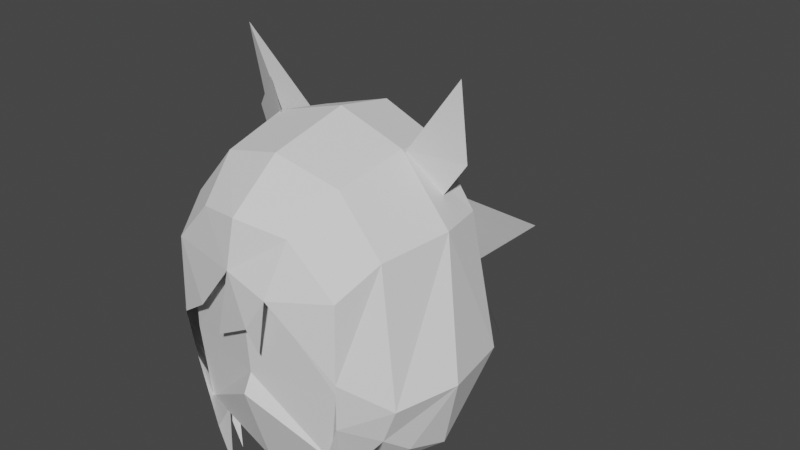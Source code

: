 # Source: head.blend  (saved by Blender 3.1.7; exported with 4.5.12 LTS)
import bpy
from mathutils import Matrix  # noqa: F401  (used for matrix-valued properties, if any)

bpy.ops.wm.read_factory_settings(use_empty=True)
scene = bpy.context.scene
scene.name = 'Scene'

# ---- collections
col_collection = bpy.data.collections.new('Collection'); scene.collection.children.link(col_collection)

# ---- materials (node trees are filled in below, after node groups)
mat_head = bpy.data.materials.new('head')
mat_head.use_transparent_shadow = False

# ---- material node trees
mat_head.use_nodes = True; mat_head.node_tree.nodes.clear()
_N = mat_head.node_tree.nodes; _L = mat_head.node_tree.links
n0 = _N.new('ShaderNodeBsdfPrincipled'); n0.name = 'Principled BSDF'; n0.location = (10, 300)
n0.distribution = 'GGX'
n0.subsurface_method = 'RANDOM_WALK_SKIN'
n0.inputs[3].default_value = 1.45
n0.inputs[27].default_value = (0.0, 0.0, 0.0, 1.0)
n0.inputs[28].default_value = 1.0
n1 = _N.new('ShaderNodeOutputMaterial'); n1.name = 'Material Output'; n1.location = (300, 300)
_L.new(n0.outputs[0], n1.inputs[0])
n1.is_active_output = True

# ---- world
world_world = bpy.data.worlds.new('World'); scene.world = world_world
world_world.use_nodes = True; world_world.node_tree.nodes.clear()
_N = world_world.node_tree.nodes; _L = world_world.node_tree.links
n0 = _N.new('ShaderNodeOutputWorld'); n0.name = 'World Output'; n0.location = (300, 300)
n1 = _N.new('ShaderNodeBackground'); n1.name = 'Background'; n1.location = (10, 300)
n1.inputs[0].default_value = (0.05088, 0.05088, 0.05088, 1.0)
_L.new(n1.outputs[0], n0.inputs[0])
n0.is_active_output = True
world_world.color = (0.05088, 0.05088, 0.05088)
world_world.use_sun_shadow = False
world_world.sun_shadow_jitter_overblur = 0.0

# ---- meshes
me_plane = bpy.data.meshes.new('Plane')
me_plane.from_pydata([(0.5679, -3.086e-08, -0.7703), (0.6968, -0.004932, 0.6554), (0.0, 0.0, -1.0), (0.0, 0.0, 1.0), (0.5821, -0.8089, -0.9457), (0.0, -0.8188, -1.202), (0.0, 0.6346, -0.6299), (0.0, -0.9964, 0.474), (0.0, -1.018, -0.5559), (0.0, -0.9466, -0.4174), (0.6654, -0.8046, 0.3236), (0.6541, -0.8188, -0.3766), (0.0, -0.4094, -1.101), (0.0, -0.6012, 0.872), (0.6973, -0.4143, 0.5343), (0.6021, -0.3946, -0.895), (0.4986, 0.4551, -0.5287), (0.5008, 0.4598, 0.6092), (0.7134, 7.716e-09, -0.05743), (0.7307, -0.402, -0.1804), (0.5806, 0.4599, 0.04024), (-0.5679, -3.086e-08, -0.7703), (-0.6968, -0.004932, 0.6554), (-0.5821, -0.8089, -0.9457), (0.0, 0.6088, 0.6632), (-0.6654, -0.8046, 0.3236), (-0.6541, -0.8188, -0.3766), (-0.6973, -0.4143, 0.5343), (-0.6021, -0.3946, -0.895), (-0.4986, 0.4551, -0.5287), (-0.5008, 0.4598, 0.6092), (-0.7134, 7.716e-09, -0.05743), (-0.7307, -0.402, -0.1804), (-0.5806, 0.4599, 0.04024)], [], [(14, 13, 7, 10), (10, 11, 19, 14), (15, 12, 2, 0), (9, 8, 4, 11), (5, 4, 8), (7, 9, 11, 10), (4, 5, 12, 15), (18, 19, 15, 0), (1, 3, 13, 14), (18, 20, 17, 1), (24, 17, 20, 16, 6), (1, 17, 24, 3), (0, 2, 6, 16), (0, 16, 20, 18), (1, 14, 19, 18), (15, 19, 11, 4), (27, 25, 7, 13), (25, 27, 32, 26), (28, 21, 2, 12), (9, 26, 23, 8), (5, 8, 23), (7, 25, 26, 9), (23, 28, 12, 5), (31, 21, 28, 32), (22, 27, 13, 3), (31, 22, 30, 33), (24, 6, 29, 33, 30), (22, 3, 24, 30), (21, 29, 6, 2), (21, 31, 33, 29), (22, 31, 32, 27), (28, 23, 26, 32)])
_uv = me_plane.uv_layers.new(name='UVMap')
_uv.uv.foreach_set('vector', [0.1018, 0.5902, 0.09361, 0.686, 0.02192, 0.6688, 0.04727, 0.5792, 0.04727, 0.5792, 0.03573, 0.4824, 0.09122, 0.5079, 0.1018, 0.5902, 0.09776, 0.4208, 0.1253, 0.3432, 0.1782, 0.3704, 0.1423, 0.4406, 0.9179, 0.9375, 0.9059, 0.9375, 0.872, 0.8868, 0.9215, 0.8806, 0.8496, 0.9375, 0.872, 0.8868, 0.9059, 0.9375, 0.9955, 0.9375, 0.9179, 0.9375, 0.9215, 0.8806, 0.9824, 0.8796, 0.04663, 0.403, 0.07254, 0.32, 0.1253, 0.3432, 0.09776, 0.4208, 0.1381, 0.5197, 0.09122, 0.5079, 0.09776, 0.4208, 0.1423, 0.4406, 0.1468, 0.5894, 0.1765, 0.6758, 0.09361, 0.686, 0.1018, 0.5902, 0.1381, 0.5197, 0.19, 0.5283, 0.1925, 0.585, 0.1468, 0.5894, 0.2512, 0.6075, 0.1925, 0.585, 0.19, 0.5283, 0.19, 0.4694, 0.2505, 0.444, 0.1468, 0.5894, 0.1925, 0.585, 0.2512, 0.6075, 0.1765, 0.6758, 0.1423, 0.4406, 0.1782, 0.3704, 0.2505, 0.444, 0.19, 0.4694, 0.1423, 0.4406, 0.19, 0.4694, 0.19, 0.5283, 0.1381, 0.5197, 0.1468, 0.5894, 0.1018, 0.5902, 0.09122, 0.5079, 0.1381, 0.5197, 0.09776, 0.4208, 0.09122, 0.5079, 0.03573, 0.4824, 0.04663, 0.403, 0.4005, 0.5889, 0.4549, 0.5774, 0.481, 0.6668, 0.4095, 0.6847, 0.4549, 0.5774, 0.4005, 0.5889, 0.4103, 0.5065, 0.4656, 0.4806, 0.4031, 0.4195, 0.3587, 0.4396, 0.3222, 0.3698, 0.3749, 0.3422, 0.9179, 0.9375, 0.9215, 0.9944, 0.872, 0.9882, 0.9059, 0.9375, 0.8496, 0.9375, 0.9059, 0.9375, 0.872, 0.9882, 0.9955, 0.9375, 0.9824, 0.9954, 0.9215, 0.9944, 0.9179, 0.9375, 0.454, 0.4012, 0.4031, 0.4195, 0.3749, 0.3422, 0.4274, 0.3185, 0.3635, 0.5188, 0.3587, 0.4396, 0.4031, 0.4195, 0.4103, 0.5065, 0.3555, 0.5885, 0.4005, 0.5889, 0.4095, 0.6847, 0.3265, 0.6752, 0.3635, 0.5188, 0.3555, 0.5885, 0.3097, 0.5845, 0.3117, 0.5278, 0.2512, 0.6075, 0.2505, 0.444, 0.3112, 0.4688, 0.3117, 0.5278, 0.3097, 0.5845, 0.3555, 0.5885, 0.3265, 0.6752, 0.2512, 0.6075, 0.3097, 0.5845, 0.3587, 0.4396, 0.3112, 0.4688, 0.2505, 0.444, 0.3222, 0.3698, 0.3587, 0.4396, 0.3635, 0.5188, 0.3117, 0.5278, 0.3112, 0.4688, 0.3555, 0.5885, 0.3635, 0.5188, 0.4103, 0.5065, 0.4005, 0.5889, 0.4031, 0.4195, 0.454, 0.4012, 0.4656, 0.4806, 0.4103, 0.5065])
me_plane.materials.append(mat_head)
me_plane.use_remesh_fix_poles = True
me_plane.use_remesh_preserve_attributes = False
me_plane.update()
me_plane_001 = bpy.data.meshes.new('Plane.001')
me_plane_001.from_pydata([(-0.2404, -0.9897, -0.196), (0.3032, -1.066, 0.3002), (0.1443, -0.9897, -0.2009), (0.1179, -1.066, 0.02283), (0.7078, -0.8776, -0.2503), (0.6696, -0.8434, -0.6325), (0.4931, -0.8594, -1.154), (0.3458, -0.8776, -1.422), (-0.01843, -1.066, 0.4008), (-0.3785, -0.9933, -0.01843), (-0.3458, -0.8776, -1.422), (-0.4931, -0.8594, -1.154), (-0.6696, -0.8434, -0.6325), (-0.7078, -0.8776, -0.2503), (0.5832, -0.6669, -1.132), (0.8949, -0.6413, -0.7298), (0.6876, -0.632, -1.137), (0.4148, -0.7154, -1.393), (0.4203, -0.4563, -1.357), (0.4137, -0.1857, -1.24), (0.4098, 0.03351, -1.131), (0.285, 0.2527, -0.9867), (0.6888, -0.4974, -1.128), (0.9607, -0.4429, -0.878), (0.7037, -0.4217, -1.15), (1.029, -0.1583, -0.9518), (0.9329, 0.05406, -0.8851), (0.7757, 0.3483, -0.7738), (0.4827, 0.6326, -0.7542), (0.2078, 0.3863, -0.9867), (0.2799, 0.7722, -0.763), (0.07475, 0.5093, -0.9575), (-9.313e-10, -1.004, 0.7519), (0.4002, 0.6145, 0.7507), (0.5057, 0.3827, 0.9692), (0.5388, -0.02298, 1.038), (0.4868, -0.5626, 0.9301), (0.3687, -0.9067, 0.6855), (0.4319, 0.6884, 0.3529), (0.8323, 0.3634, 0.5449), (0.9245, -0.02298, 0.5736), (0.8245, -0.5626, 0.5334), (0.7049, -0.8615, 0.3337), (0.6295, 0.6478, -0.4029), (1.081, 0.3155, -0.4029), (1.183, -0.2283, -0.3806), (1.009, -0.6485, -0.444), (0.3147, 0.8195, -0.3238), (-0.5832, -0.6669, -1.132), (-0.8949, -0.6413, -0.7298), (-0.6876, -0.632, -1.137), (-0.4148, -0.7154, -1.393), (-0.4203, -0.4563, -1.357), (-0.4137, -0.1857, -1.24), (-0.4098, 0.03351, -1.131), (-0.285, 0.2527, -0.9867), (-0.6888, -0.4974, -1.128), (-0.9607, -0.4429, -0.878), (-0.7037, -0.4217, -1.15), (-1.029, -0.1583, -0.9518), (-0.9329, 0.05406, -0.8851), (-0.7757, 0.3483, -0.7738), (-0.4827, 0.6326, -0.7542), (-0.2078, 0.3863, -0.9867), (-0.2799, 0.7722, -0.763), (-0.07475, 0.5093, -0.9575), (0.0, 0.7152, -0.8258), (-1e-09, 0.8936, -0.6662), (-1e-09, 0.9023, -0.2653), (-9.313e-10, 0.7221, 0.8341), (-9.313e-10, 0.4591, 1.11), (-9.313e-10, -0.001309, 1.196), (-9.313e-10, -0.6138, 1.06), (-0.4002, 0.6145, 0.7507), (-0.5057, 0.3827, 0.9692), (-0.5388, -0.02298, 1.038), (-0.4868, -0.5626, 0.9301), (-0.3687, -0.9067, 0.6855), (-0.4319, 0.6884, 0.3529), (-0.8323, 0.3634, 0.5449), (-0.9245, -0.02298, 0.5736), (-0.8245, -0.5626, 0.5334), (-0.7049, -0.8615, 0.3337), (-0.6295, 0.6478, -0.4029), (-1.081, 0.3155, -0.4029), (-1.183, -0.2283, -0.3806), (-1.009, -0.6485, -0.444), (-0.3147, 0.8195, -0.3238), (-9.313e-10, 0.8602, 0.3084)], [], [(71, 35, 34, 70), (72, 36, 35, 71), (70, 34, 33, 69), (32, 37, 36, 72), (36, 41, 40, 35), (34, 39, 38, 33), (37, 42, 41, 36), (35, 40, 39, 34), (69, 33, 38, 88), (39, 44, 43, 38), (40, 45, 44, 39), (46, 45, 40, 41), (41, 42, 4, 46), (31, 66, 30), (29, 30, 28), (21, 28, 27), (20, 27, 26), (19, 26, 25), (24, 25, 23), (24, 18, 25), (17, 22, 16), (15, 16, 22, 23), (7, 14, 6), (5, 6, 14, 15), (5, 15, 46, 4), (45, 46, 15, 23), (23, 25, 45), (43, 44, 27, 28), (66, 67, 30), (28, 30, 43), (68, 47, 30, 67), (27, 44, 26), (44, 45, 25, 26), (47, 43, 30), (4, 42, 1), (42, 37, 1), (0, 3, 8), (2, 1, 3), (8, 3, 1), (37, 32, 8, 1), (47, 38, 43), (38, 47, 88), (88, 47, 68), (71, 70, 74, 75), (72, 71, 75, 76), (70, 69, 73, 74), (32, 72, 76, 77), (76, 75, 80, 81), (74, 73, 78, 79), (77, 76, 81, 82), (75, 74, 79, 80), (69, 88, 78, 73), (79, 78, 83, 84), (80, 79, 84, 85), (86, 81, 80, 85), (81, 86, 13, 82), (65, 64, 66), (63, 62, 64), (55, 61, 62), (54, 60, 61), (53, 59, 60), (58, 57, 59), (58, 59, 52), (51, 50, 56), (49, 57, 56, 50), (10, 11, 48), (12, 49, 48, 11), (12, 13, 86, 49), (85, 57, 49, 86), (57, 85, 59), (83, 62, 61, 84), (66, 64, 67), (62, 83, 64), (68, 67, 64, 87), (61, 60, 84), (84, 60, 59, 85), (87, 64, 83), (87, 83, 78), (78, 88, 87), (88, 68, 87), (32, 77, 8), (8, 77, 82, 9), (13, 9, 82)])
_uv = me_plane_001.uv_layers.new(name='UVMap')
_uv.uv.foreach_set('vector', [0.246, 0.813, 0.2641, 0.8142, 0.2611, 0.8272, 0.2458, 0.8273, 0.2461, 0.7908, 0.2666, 0.7931, 0.2641, 0.8142, 0.246, 0.813, 0.2458, 0.8273, 0.2611, 0.8272, 0.259, 0.8378, 0.2457, 0.8381, 0.2456, 0.7675, 0.2679, 0.7703, 0.2666, 0.7931, 0.2461, 0.7908, 0.2666, 0.7931, 0.2905, 0.7937, 0.2866, 0.8194, 0.2641, 0.8142, 0.2611, 0.8272, 0.2786, 0.8348, 0.2642, 0.8524, 0.259, 0.8378, 0.2679, 0.7703, 0.2984, 0.7728, 0.2905, 0.7937, 0.2666, 0.7931, 0.2641, 0.8142, 0.2866, 0.8194, 0.2786, 0.8348, 0.2611, 0.8272, 0.2457, 0.8381, 0.259, 0.8378, 0.2642, 0.8524, 0.2453, 0.8583, 0.2786, 0.8348, 0.3226, 0.8616, 0.2942, 0.8887, 0.2642, 0.8524, 0.2866, 0.8194, 0.3417, 0.8299, 0.3226, 0.8616, 0.2786, 0.8348, 0.3567, 0.799, 0.3417, 0.8299, 0.2866, 0.8194, 0.2905, 0.7937, 0.2905, 0.7937, 0.2984, 0.7728, 0.3447, 0.7647, 0.3567, 0.799, 0.2556, 0.9737, 0.2437, 0.9465, 0.275, 0.9333, 0.3071, 0.9685, 0.275, 0.9333, 0.2989, 0.9233, 0.3372, 0.962, 0.2989, 0.9233, 0.3389, 0.9013, 0.3952, 0.9384, 0.3389, 0.9013, 0.3709, 0.8782, 0.4327, 0.9116, 0.3709, 0.8782, 0.3862, 0.858, 0.4304, 0.8378, 0.3862, 0.858, 0.3926, 0.827, 0.4304, 0.8378, 0.4674, 0.8409, 0.3862, 0.858, 0.4695, 0.7973, 0.4307, 0.8206, 0.4311, 0.8067, 0.3841, 0.8019, 0.4311, 0.8067, 0.4307, 0.8206, 0.3926, 0.827, 0.4672, 0.7629, 0.4328, 0.7881, 0.4371, 0.7674, 0.3825, 0.7704, 0.4371, 0.7674, 0.4328, 0.7881, 0.3841, 0.8019, 0.3825, 0.7704, 0.3841, 0.8019, 0.3567, 0.799, 0.3447, 0.7647, 0.3417, 0.8299, 0.3567, 0.799, 0.3841, 0.8019, 0.3926, 0.827, 0.3926, 0.827, 0.3862, 0.858, 0.3417, 0.8299, 0.2942, 0.8887, 0.3226, 0.8616, 0.3389, 0.9013, 0.2989, 0.9233, 0.2437, 0.9465, 0.2442, 0.922, 0.275, 0.9333, 0.2989, 0.9233, 0.275, 0.9333, 0.2942, 0.8887, 0.2448, 0.8902, 0.2678, 0.8927, 0.275, 0.9333, 0.2442, 0.922, 0.3389, 0.9013, 0.3226, 0.8616, 0.3709, 0.8782, 0.3226, 0.8616, 0.3417, 0.8299, 0.3862, 0.858, 0.3709, 0.8782, 0.2678, 0.8927, 0.2942, 0.8887, 0.275, 0.9333, 0.3447, 0.7647, 0.2984, 0.7728, 0.2808, 0.7358, 0.2984, 0.7728, 0.2679, 0.7703, 0.2808, 0.7358, 0.2416, 0.6591, 0.2721, 0.6981, 0.2417, 0.7335, 0.2863, 0.6745, 0.2808, 0.7358, 0.2721, 0.6981, 0.2417, 0.7335, 0.2721, 0.6981, 0.2808, 0.7358, 0.2679, 0.7703, 0.2456, 0.7675, 0.2417, 0.7335, 0.2808, 0.7358, 0.2678, 0.8927, 0.2642, 0.8524, 0.2942, 0.8887, 0.2642, 0.8524, 0.2678, 0.8927, 0.2453, 0.8583, 0.2453, 0.8583, 0.2678, 0.8927, 0.2448, 0.8902, 0.246, 0.813, 0.2458, 0.8273, 0.2306, 0.8268, 0.2279, 0.8138, 0.2461, 0.7908, 0.246, 0.813, 0.2279, 0.8138, 0.2259, 0.7932, 0.2458, 0.8273, 0.2457, 0.8381, 0.2323, 0.8374, 0.2306, 0.8268, 0.2456, 0.7675, 0.2461, 0.7908, 0.2259, 0.7932, 0.225, 0.772, 0.2259, 0.7932, 0.2279, 0.8138, 0.2056, 0.8184, 0.2026, 0.793, 0.2306, 0.8268, 0.2323, 0.8374, 0.2267, 0.8518, 0.213, 0.8338, 0.225, 0.772, 0.2259, 0.7932, 0.2026, 0.793, 0.196, 0.7722, 0.2279, 0.8138, 0.2306, 0.8268, 0.213, 0.8338, 0.2056, 0.8184, 0.2457, 0.8381, 0.2453, 0.8583, 0.2267, 0.8518, 0.2323, 0.8374, 0.213, 0.8338, 0.2267, 0.8518, 0.1955, 0.8869, 0.1683, 0.8588, 0.2056, 0.8184, 0.213, 0.8338, 0.1683, 0.8588, 0.1507, 0.8265, 0.1372, 0.7951, 0.2026, 0.793, 0.2056, 0.8184, 0.1507, 0.8265, 0.2026, 0.793, 0.1372, 0.7951, 0.1508, 0.7617, 0.196, 0.7722, 0.2309, 0.9732, 0.213, 0.9322, 0.2437, 0.9465, 0.1796, 0.9662, 0.1894, 0.9213, 0.213, 0.9322, 0.1497, 0.9584, 0.1503, 0.8977, 0.1894, 0.9213, 0.09261, 0.9323, 0.1194, 0.8733, 0.1503, 0.8977, 0.05628, 0.9038, 0.1051, 0.8525, 0.1194, 0.8733, 0.06191, 0.8303, 0.1001, 0.8212, 0.1051, 0.8525, 0.06191, 0.8303, 0.1051, 0.8525, 0.02494, 0.8317, 0.02491, 0.788, 0.06278, 0.7992, 0.06252, 0.8131, 0.1098, 0.7967, 0.1001, 0.8212, 0.06252, 0.8131, 0.06278, 0.7992, 0.02939, 0.7538, 0.05899, 0.7598, 0.06221, 0.7806, 0.1129, 0.7655, 0.1098, 0.7967, 0.06221, 0.7806, 0.05899, 0.7598, 0.1129, 0.7655, 0.1508, 0.7617, 0.1372, 0.7951, 0.1098, 0.7967, 0.1507, 0.8265, 0.1001, 0.8212, 0.1098, 0.7967, 0.1372, 0.7951, 0.1001, 0.8212, 0.1507, 0.8265, 0.1051, 0.8525, 0.1955, 0.8869, 0.1894, 0.9213, 0.1503, 0.8977, 0.1683, 0.8588, 0.2437, 0.9465, 0.213, 0.9322, 0.2442, 0.922, 0.1894, 0.9213, 0.1955, 0.8869, 0.213, 0.9322, 0.2448, 0.8902, 0.2442, 0.922, 0.213, 0.9322, 0.2217, 0.8919, 0.1503, 0.8977, 0.1194, 0.8733, 0.1683, 0.8588, 0.1683, 0.8588, 0.1194, 0.8733, 0.1051, 0.8525, 0.1507, 0.8265, 0.2217, 0.8919, 0.213, 0.9322, 0.1955, 0.8869, 0.2217, 0.8919, 0.1955, 0.8869, 0.2267, 0.8518, 0.2267, 0.8518, 0.2453, 0.8583, 0.2217, 0.8919, 0.2453, 0.8583, 0.2448, 0.8902, 0.2217, 0.8919, 0.2456, 0.7675, 0.225, 0.772, 0.2417, 0.7335, 0.2417, 0.7335, 0.225, 0.772, 0.196, 0.7722, 0.1846, 0.7319, 0.1508, 0.7617, 0.1846, 0.7319, 0.196, 0.7722])
me_plane_001.use_remesh_fix_poles = True
me_plane_001.use_remesh_preserve_attributes = False
me_plane_001.update()
me_plane_002 = bpy.data.meshes.new('Plane.002')
me_plane_002.from_pydata([(0.5761, 0.0803, 0.4404), (0.5583, -2.723e-07, 1.027), (0.9074, 0.1789, 0.9579), (0.9208, 0.07409, 1.566), (0.4829, -0.009159, 0.5019), (0.5778, 0.3582, 0.8733), (0.4989, 0.1295, 0.4525)], [], [(0, 2, 1, 4), (0, 6, 5, 2), (5, 3, 2), (4, 1, 5, 6), (3, 5, 1), (1, 2, 3)])
_uv = me_plane_002.uv_layers.new(name='UVMap')
_uv.uv.foreach_set('vector', [0.1044, 0.08985, 0.1249, 0.05876, 0.1372, 0.07232, 0.1134, 0.09494, 0.1044, 0.08985, 0.09791, 0.08733, 0.103, 0.05127, 0.1249, 0.05876, 0.103, 0.05127, 0.1528, 0.03763, 0.1249, 0.05876, 0.1134, 0.09494, 0.1372, 0.07232, 0.1528, 0.0912, 0.1191, 0.1044, 0.1528, 0.03763, 0.1528, 0.0912, 0.1372, 0.07232, 0.1372, 0.07232, 0.1249, 0.05876, 0.1528, 0.03763])
me_plane_002.use_remesh_fix_poles = True
me_plane_002.use_remesh_preserve_attributes = False
me_plane_002.update()
me_plane_003 = bpy.data.meshes.new('Plane.003')
me_plane_003.from_pydata([(0.5761, 0.0803, 0.4404), (0.5583, -2.723e-07, 1.027), (0.9074, 0.1789, 0.9579), (0.9208, 0.07409, 1.566), (0.4829, -0.009159, 0.5019), (0.5778, 0.3582, 0.8733), (0.4989, 0.1295, 0.4525)], [], [(0, 2, 1, 4), (0, 6, 5, 2), (5, 3, 2), (4, 1, 5, 6), (3, 5, 1), (1, 2, 3)])
_uv = me_plane_003.uv_layers.new(name='UVMap')
_uv.uv.foreach_set('vector', [0.04945, 0.08985, 0.06998, 0.05876, 0.08224, 0.07232, 0.05849, 0.09494, 0.04945, 0.08985, 0.04299, 0.08733, 0.0481, 0.05127, 0.06998, 0.05876, 0.0481, 0.05127, 0.09788, 0.03763, 0.06998, 0.05876, 0.05849, 0.09494, 0.08224, 0.07232, 0.09788, 0.0912, 0.0642, 0.1044, 0.09788, 0.03763, 0.09788, 0.0912, 0.08224, 0.07232, 0.08224, 0.07232, 0.06998, 0.05876, 0.09788, 0.03763])
me_plane_003.use_remesh_fix_poles = True
me_plane_003.use_remesh_preserve_attributes = False
me_plane_003.update()
me_plane_004 = bpy.data.meshes.new('Plane.004')
me_plane_004.from_pydata([(-1.0, -1.0, 0.0), (1.0, -1.0, 0.0), (-1.0, 1.0, 0.0), (1.0, 1.0, 0.0)], [], [(0, 1, 3, 2)])
_uv = me_plane_004.uv_layers.new(name='UVMap')
_uv.uv.foreach_set('vector', [0.0, 0.0, 1.0, 0.0, 1.0, 1.0, 0.0, 1.0])
me_plane_004.use_remesh_fix_poles = True
me_plane_004.use_remesh_preserve_attributes = False
me_plane_004.update()
me_plane_006 = bpy.data.meshes.new('Plane.006')
me_plane_006.from_pydata([(-0.9672, -0.6027, 0.3979), (-0.03815, -0.4178, 0.2037), (-3.495, 15.45, -4.48), (-2.196, 15.71, -4.752), (-2.614, 10.06, -2.385), (-1.798, 4.532, -0.738), (-0.4988, 4.79, -1.01), (-1.315, 10.32, -2.656), (-0.1792, -1.175, -0.2084), (-0.1408, -0.3432, 0.2826), (7.14, 7.719, -12.66), (7.193, 8.883, -11.98), (5.018, 4.515, -8.257), (2.469, 1.431, -4.021), (2.523, 2.594, -3.335), (5.072, 5.678, -7.57), (-0.2379, -1.244, -0.005537), (-2.046, 9.646, 5.123), (3.545, 11.25, -3.35), (-0.8701, -0.7843, 0.4809), (10.22, 0.7358, -4.311), (5.481, 9.843, -4.84)], [], [(4, 7, 3, 2), (0, 1, 6, 5), (5, 6, 7, 4), (12, 10, 11, 15), (8, 13, 14, 9), (13, 12, 15, 14), (18, 17, 16), (21, 20, 19)])
_uv = me_plane_006.uv_layers.new(name='UVMap')
_uv.uv.foreach_set('vector', [0.0, 0.6667, 1.0, 0.6667, 1.0, 1.0, 0.0, 1.0, 0.0, 0.0, 1.0, 0.0, 1.0, 0.3333, 0.0, 0.3333, 0.0, 0.3333, 1.0, 0.3333, 1.0, 0.6667, 0.0, 0.6667, 0.0, 0.6667, 0.0, 1.0, 1.0, 1.0, 1.0, 0.6667, 0.0, 0.0, 0.0, 0.3333, 1.0, 0.3333, 1.0, 0.0, 0.0, 0.3333, 0.0, 0.6667, 1.0, 0.6667, 1.0, 0.3333, 0.0, 0.0, 0.0, 0.0, 0.0, 0.0, 0.0, 0.0, 0.0, 0.0, 0.0, 0.0])
me_plane_006.use_remesh_fix_poles = True
me_plane_006.use_remesh_preserve_attributes = False
me_plane_006.update()

# ---- objects
ob_head = bpy.data.objects.new('Head', me_plane)
ob_hair = bpy.data.objects.new('Hair', me_plane_001)
ob_ear = bpy.data.objects.new('Ear', me_plane_002)
ob_ear_001 = bpy.data.objects.new('Ear.001', me_plane_003)
ob_plane = bpy.data.objects.new('Plane', me_plane_004)
ob_plane_002 = bpy.data.objects.new('Plane.002', me_plane_006)

# ---- transforms, parenting, visibility, modifiers, constraints
ob_head.location = (0.0, 0.0, 0.0)
ob_hair.location = (0.0, 0.0, 0.0)
ob_ear.location = (0.0, 0.0, 0.0)
ob_ear_001.location = (0.0, 0.0, 0.0)
ob_ear_001.scale = (-1.0, 1.0, 1.0)
ob_plane.location = (-0.7313, 0.06943, 0.9397)
ob_plane.rotation_euler = (1.694, -0.6817, -0.5803)
ob_plane.scale = (0.2973, 0.1702, 0.09785)
ob_plane_002.location = (-9.313e-10, 0.8602, 0.3084)
ob_plane_002.rotation_euler = (-0.8139, -0.0, 0.8137)
ob_plane_002.scale = (0.08122, 0.08122, 0.08122)

# ---- collection membership
col_collection.objects.link(ob_head)
col_collection.objects.link(ob_hair)
col_collection.objects.link(ob_ear)
col_collection.objects.link(ob_ear_001)
col_collection.objects.link(ob_plane)
col_collection.objects.link(ob_plane_002)

# ---- scene / render settings (as saved in the file)
scene.frame_start = 1; scene.frame_end = 250; scene.frame_set(1)
scene.render.engine = 'BLENDER_EEVEE_NEXT'
scene.cycles.sampling_pattern = 'TABULATED_SOBOL'
scene.cycles.use_light_tree = False
scene.view_settings.view_transform = 'Filmic'
bpy.context.view_layer.update()

# ---- added for rendering (the .blend has no active camera and no usable light): camera, sun
cam_auto = bpy.data.cameras.new('AutoCamera')
cam_auto.lens = 50.0
cam_auto.sensor_width = 36.0
cam_auto.clip_end = 1000.0
ob_auto_camera = bpy.data.objects.new('AutoCamera', cam_auto)
scene.collection.objects.link(ob_auto_camera)
ob_auto_camera.location = (4.68815, -5.02264, 3.82272)
ob_auto_camera.rotation_euler = (1.09748, -7.21219e-08, 0.694738)
scene.camera = ob_auto_camera
light_auto_sun = bpy.data.lights.new('AutoSun', 'SUN')
light_auto_sun.energy = 3.0
light_auto_sun.angle = 0.0523599
ob_auto_sun = bpy.data.objects.new('AutoSun', light_auto_sun)
scene.collection.objects.link(ob_auto_sun)
ob_auto_sun.rotation_euler = (0.872665, 0.174533, 0.523599)
bpy.context.view_layer.update()
